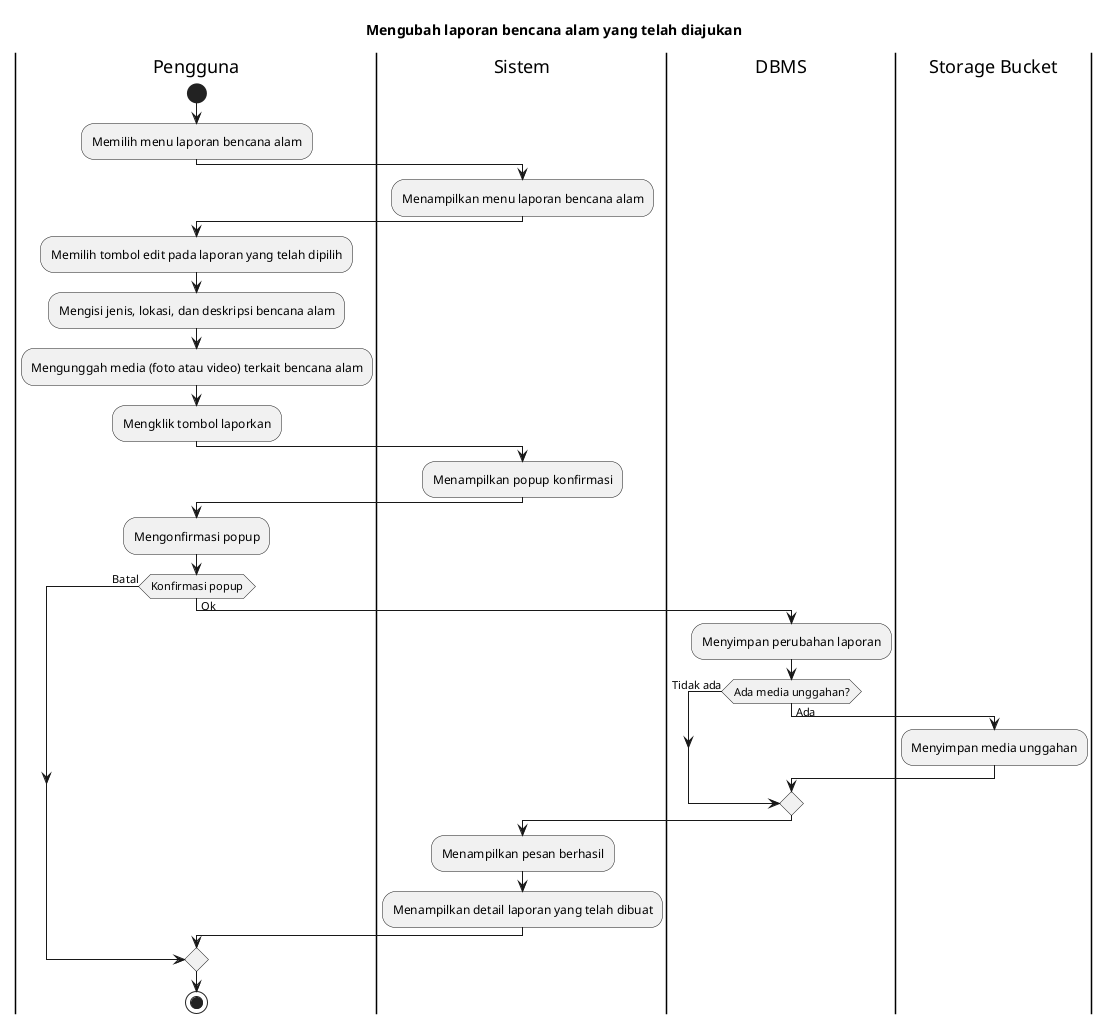

The diagram above was rendered by PlantUML. Its source (embedded in the PNG):
@startuml
title Mengubah laporan bencana alam yang telah diajukan

|Pengguna|
start
:Memilih menu laporan bencana alam;

|Sistem|
:Menampilkan menu laporan bencana alam;

|Pengguna|
:Memilih tombol edit pada laporan yang telah dipilih;
:Mengisi jenis, lokasi, dan deskripsi bencana alam;
:Mengunggah media (foto atau video) terkait bencana alam;
:Mengklik tombol laporkan;

|Sistem|
:Menampilkan popup konfirmasi;

|Pengguna|
:Mengonfirmasi popup;

if (Konfirmasi popup) then (Batal)
else (Ok)
  |DBMS|
  :Menyimpan perubahan laporan;

  if (Ada media unggahan?) then (Tidak ada)
  else (Ada)
    |Storage Bucket|
    :Menyimpan media unggahan;
  endif

  |Sistem|
  :Menampilkan pesan berhasil;
  :Menampilkan detail laporan yang telah dibuat;
endif

|Pengguna|
stop
@enduml